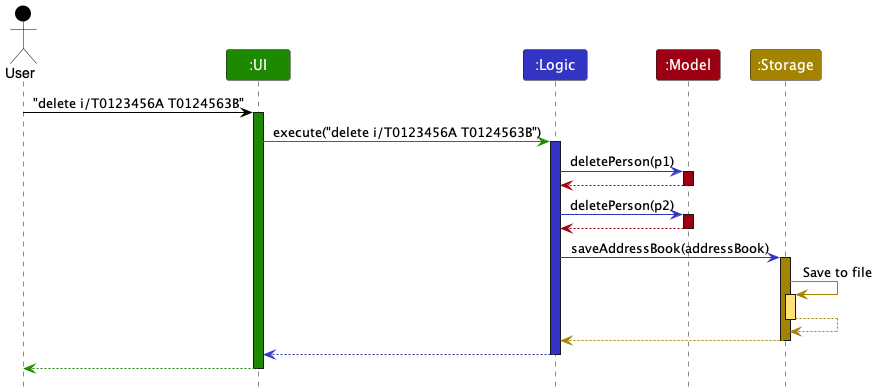

The diagram above was rendered by PlantUML. Its source (embedded in the PNG):
@startuml
!include style.puml

Actor User as user USER_COLOR
Participant ":UI" as ui UI_COLOR
Participant ":Logic" as logic LOGIC_COLOR
Participant ":Model" as model MODEL_COLOR
Participant ":Storage" as storage STORAGE_COLOR

user -[USER_COLOR]> ui : "delete i/T0123456A T0124563B"
activate ui UI_COLOR

ui -[UI_COLOR]> logic : execute("delete i/T0123456A T0124563B")
activate logic LOGIC_COLOR

logic -[LOGIC_COLOR]> model : deletePerson(p1)
activate model MODEL_COLOR

model -[MODEL_COLOR]-> logic
deactivate model

logic -[LOGIC_COLOR]> model : deletePerson(p2)
activate model MODEL_COLOR

model -[MODEL_COLOR]-> logic
deactivate model

logic -[LOGIC_COLOR]> storage : saveAddressBook(addressBook)
activate storage STORAGE_COLOR

storage -[STORAGE_COLOR]> storage : Save to file
activate storage STORAGE_COLOR_T1
storage --[STORAGE_COLOR]> storage
deactivate storage

storage --[STORAGE_COLOR]> logic
deactivate storage

logic --[LOGIC_COLOR]> ui
deactivate logic

ui--[UI_COLOR]> user
deactivate ui
@enduml